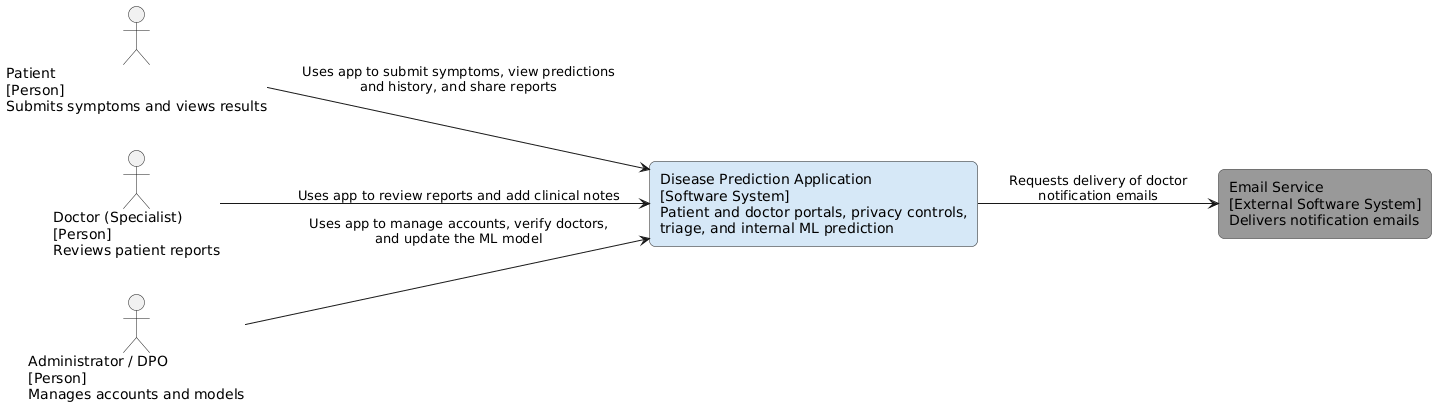

The diagram above was rendered by PlantUML. Its source (embedded in the PNG):
@startuml
left to right direction
skinparam shadowing false
skinparam rectangle {
  RoundCorner 12
}

actor "Patient\n[Person]\nSubmits symptoms and views results" as Patient
actor "Doctor (Specialist)\n[Person]\nReviews patient reports" as Doctor
actor "Administrator / DPO\n[Person]\nManages accounts and models" as Admin

rectangle "Disease Prediction Application\n[Software System]\nPatient and doctor portals, privacy controls,\ntriage, and internal ML prediction" as DPA #D6E8F7
rectangle "Email Service\n[External Software System]\nDelivers notification emails" as Email #999999

Patient --> DPA : Uses app to submit symptoms, view predictions\nand history, and share reports
Doctor --> DPA : Uses app to review reports and add clinical notes
Admin --> DPA : Uses app to manage accounts, verify doctors,\nand update the ML model
DPA --> Email : Requests delivery of doctor\nnotification emails
@enduml